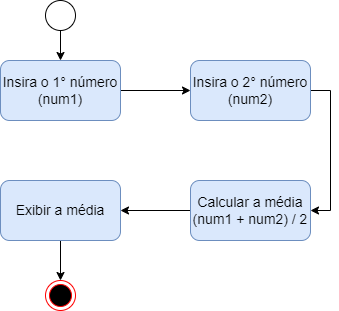

The diagram above was exported from draw.io. Its source (the exported page's mxGraphModel, read from the mxfile embedded in the PNG):
<mxGraphModel dx="868" dy="450" grid="1" gridSize="10" guides="1" tooltips="1" connect="1" arrows="1" fold="1" page="1" pageScale="1" pageWidth="827" pageHeight="1169" math="0" shadow="0">
  <root>
    <mxCell id="0" />
    <mxCell id="1" parent="0" />
    <mxCell id="RsNr3DzLgu6PXa6sjG_z-8" style="edgeStyle=orthogonalEdgeStyle;rounded=0;orthogonalLoop=1;jettySize=auto;html=1;entryX=0;entryY=0.5;entryDx=0;entryDy=0;fontSize=14;" edge="1" parent="1" source="RsNr3DzLgu6PXa6sjG_z-1" target="RsNr3DzLgu6PXa6sjG_z-2">
      <mxGeometry relative="1" as="geometry" />
    </mxCell>
    <mxCell id="RsNr3DzLgu6PXa6sjG_z-1" value="&lt;font style=&quot;font-size: 14px&quot;&gt;Insira o 1° número&lt;br&gt;(num1)&lt;br&gt;&lt;/font&gt;" style="rounded=1;whiteSpace=wrap;html=1;fillColor=#dae8fc;strokeColor=#6c8ebf;" vertex="1" parent="1">
      <mxGeometry x="50" y="90" width="120" height="60" as="geometry" />
    </mxCell>
    <mxCell id="RsNr3DzLgu6PXa6sjG_z-12" style="edgeStyle=orthogonalEdgeStyle;rounded=0;orthogonalLoop=1;jettySize=auto;html=1;entryX=1;entryY=0.5;entryDx=0;entryDy=0;fontSize=14;exitX=1;exitY=0.5;exitDx=0;exitDy=0;strokeWidth=1;" edge="1" parent="1" source="RsNr3DzLgu6PXa6sjG_z-2" target="RsNr3DzLgu6PXa6sjG_z-6">
      <mxGeometry relative="1" as="geometry" />
    </mxCell>
    <mxCell id="RsNr3DzLgu6PXa6sjG_z-2" value="&lt;span style=&quot;font-size: 14px&quot;&gt;Insira o 2° número&lt;br&gt;(num2)&lt;br&gt;&lt;/span&gt;" style="rounded=1;whiteSpace=wrap;html=1;fillColor=#dae8fc;strokeColor=#6c8ebf;" vertex="1" parent="1">
      <mxGeometry x="240" y="90" width="120" height="60" as="geometry" />
    </mxCell>
    <mxCell id="RsNr3DzLgu6PXa6sjG_z-9" style="edgeStyle=orthogonalEdgeStyle;rounded=0;orthogonalLoop=1;jettySize=auto;html=1;fontSize=14;" edge="1" parent="1" source="RsNr3DzLgu6PXa6sjG_z-6" target="RsNr3DzLgu6PXa6sjG_z-7">
      <mxGeometry relative="1" as="geometry" />
    </mxCell>
    <mxCell id="RsNr3DzLgu6PXa6sjG_z-6" value="&lt;span style=&quot;font-size: 14px&quot;&gt;Calcular a média&lt;br&gt;(num1 + num2) / 2&lt;br&gt;&lt;/span&gt;" style="rounded=1;whiteSpace=wrap;html=1;fillColor=#dae8fc;strokeColor=#6c8ebf;" vertex="1" parent="1">
      <mxGeometry x="240" y="210" width="120" height="60" as="geometry" />
    </mxCell>
    <mxCell id="RsNr3DzLgu6PXa6sjG_z-13" style="edgeStyle=orthogonalEdgeStyle;rounded=0;orthogonalLoop=1;jettySize=auto;html=1;entryX=0.5;entryY=0;entryDx=0;entryDy=0;fontSize=14;" edge="1" parent="1" source="RsNr3DzLgu6PXa6sjG_z-7" target="RsNr3DzLgu6PXa6sjG_z-11">
      <mxGeometry relative="1" as="geometry" />
    </mxCell>
    <mxCell id="RsNr3DzLgu6PXa6sjG_z-7" value="&lt;span style=&quot;font-size: 14px&quot;&gt;Exibir a média&lt;br&gt;&lt;/span&gt;" style="rounded=1;whiteSpace=wrap;html=1;fillColor=#dae8fc;strokeColor=#6c8ebf;" vertex="1" parent="1">
      <mxGeometry x="50" y="210" width="120" height="60" as="geometry" />
    </mxCell>
    <mxCell id="RsNr3DzLgu6PXa6sjG_z-11" value="" style="ellipse;html=1;shape=endState;fillColor=#000000;strokeColor=#ff0000;fontSize=14;" vertex="1" parent="1">
      <mxGeometry x="95" y="310" width="30" height="30" as="geometry" />
    </mxCell>
    <mxCell id="RsNr3DzLgu6PXa6sjG_z-16" style="edgeStyle=orthogonalEdgeStyle;rounded=0;orthogonalLoop=1;jettySize=auto;html=1;fontSize=14;" edge="1" parent="1" source="RsNr3DzLgu6PXa6sjG_z-14" target="RsNr3DzLgu6PXa6sjG_z-1">
      <mxGeometry relative="1" as="geometry" />
    </mxCell>
    <mxCell id="RsNr3DzLgu6PXa6sjG_z-14" value="" style="ellipse;whiteSpace=wrap;html=1;aspect=fixed;fontSize=14;" vertex="1" parent="1">
      <mxGeometry x="95" y="30" width="30" height="30" as="geometry" />
    </mxCell>
  </root>
</mxGraphModel>